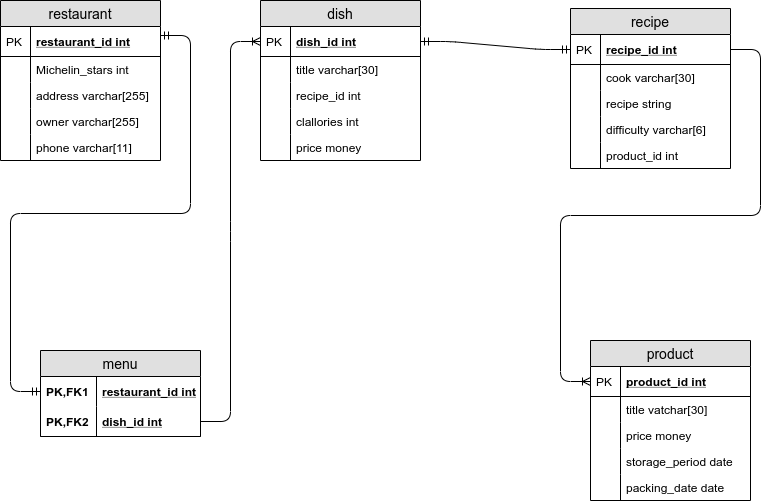

The diagram above was exported from draw.io. Its source (the exported page's mxGraphModel, read from the mxfile embedded in the PNG):
<mxGraphModel dx="832" dy="449" grid="1" gridSize="10" guides="1" tooltips="1" connect="1" arrows="1" fold="1" page="1" pageScale="1" pageWidth="827" pageHeight="1169" math="0" shadow="0">
  <root>
    <mxCell id="WIyWlLk6GJQsqaUBKTNV-0" />
    <mxCell id="WIyWlLk6GJQsqaUBKTNV-1" parent="WIyWlLk6GJQsqaUBKTNV-0" />
    <mxCell id="84sjOmp6EqI6zlKGT18x-20" value="restaurant" style="swimlane;fontStyle=0;childLayout=stackLayout;horizontal=1;startSize=26;fillColor=#e0e0e0;horizontalStack=0;resizeParent=1;resizeParentMax=0;resizeLast=0;collapsible=1;marginBottom=0;swimlaneFillColor=#ffffff;align=center;fontSize=14;" vertex="1" parent="WIyWlLk6GJQsqaUBKTNV-1">
      <mxGeometry x="180" y="110" width="160" height="160" as="geometry" />
    </mxCell>
    <mxCell id="84sjOmp6EqI6zlKGT18x-21" value="restaurant_id int" style="shape=partialRectangle;top=0;left=0;right=0;bottom=1;align=left;verticalAlign=middle;fillColor=none;spacingLeft=34;spacingRight=4;overflow=hidden;rotatable=0;points=[[0,0.5],[1,0.5]];portConstraint=eastwest;dropTarget=0;fontStyle=5;fontSize=12;" vertex="1" parent="84sjOmp6EqI6zlKGT18x-20">
      <mxGeometry y="26" width="160" height="30" as="geometry" />
    </mxCell>
    <mxCell id="84sjOmp6EqI6zlKGT18x-22" value="PK" style="shape=partialRectangle;top=0;left=0;bottom=0;fillColor=none;align=left;verticalAlign=middle;spacingLeft=4;spacingRight=4;overflow=hidden;rotatable=0;points=[];portConstraint=eastwest;part=1;fontSize=12;" vertex="1" connectable="0" parent="84sjOmp6EqI6zlKGT18x-21">
      <mxGeometry width="30" height="30" as="geometry" />
    </mxCell>
    <mxCell id="84sjOmp6EqI6zlKGT18x-23" value="Michelin_stars int" style="shape=partialRectangle;top=0;left=0;right=0;bottom=0;align=left;verticalAlign=top;fillColor=none;spacingLeft=34;spacingRight=4;overflow=hidden;rotatable=0;points=[[0,0.5],[1,0.5]];portConstraint=eastwest;dropTarget=0;fontSize=12;" vertex="1" parent="84sjOmp6EqI6zlKGT18x-20">
      <mxGeometry y="56" width="160" height="26" as="geometry" />
    </mxCell>
    <mxCell id="84sjOmp6EqI6zlKGT18x-24" value="" style="shape=partialRectangle;top=0;left=0;bottom=0;fillColor=none;align=left;verticalAlign=top;spacingLeft=4;spacingRight=4;overflow=hidden;rotatable=0;points=[];portConstraint=eastwest;part=1;fontSize=12;" vertex="1" connectable="0" parent="84sjOmp6EqI6zlKGT18x-23">
      <mxGeometry width="30" height="26" as="geometry" />
    </mxCell>
    <mxCell id="84sjOmp6EqI6zlKGT18x-25" value="address varchar[255]" style="shape=partialRectangle;top=0;left=0;right=0;bottom=0;align=left;verticalAlign=top;fillColor=none;spacingLeft=34;spacingRight=4;overflow=hidden;rotatable=0;points=[[0,0.5],[1,0.5]];portConstraint=eastwest;dropTarget=0;fontSize=12;" vertex="1" parent="84sjOmp6EqI6zlKGT18x-20">
      <mxGeometry y="82" width="160" height="26" as="geometry" />
    </mxCell>
    <mxCell id="84sjOmp6EqI6zlKGT18x-26" value="" style="shape=partialRectangle;top=0;left=0;bottom=0;fillColor=none;align=left;verticalAlign=top;spacingLeft=4;spacingRight=4;overflow=hidden;rotatable=0;points=[];portConstraint=eastwest;part=1;fontSize=12;" vertex="1" connectable="0" parent="84sjOmp6EqI6zlKGT18x-25">
      <mxGeometry width="30" height="26" as="geometry" />
    </mxCell>
    <mxCell id="84sjOmp6EqI6zlKGT18x-27" value="owner varchar[255]" style="shape=partialRectangle;top=0;left=0;right=0;bottom=0;align=left;verticalAlign=top;fillColor=none;spacingLeft=34;spacingRight=4;overflow=hidden;rotatable=0;points=[[0,0.5],[1,0.5]];portConstraint=eastwest;dropTarget=0;fontSize=12;" vertex="1" parent="84sjOmp6EqI6zlKGT18x-20">
      <mxGeometry y="108" width="160" height="26" as="geometry" />
    </mxCell>
    <mxCell id="84sjOmp6EqI6zlKGT18x-28" value="" style="shape=partialRectangle;top=0;left=0;bottom=0;fillColor=none;align=left;verticalAlign=top;spacingLeft=4;spacingRight=4;overflow=hidden;rotatable=0;points=[];portConstraint=eastwest;part=1;fontSize=12;" vertex="1" connectable="0" parent="84sjOmp6EqI6zlKGT18x-27">
      <mxGeometry width="30" height="26" as="geometry" />
    </mxCell>
    <mxCell id="84sjOmp6EqI6zlKGT18x-35" value="phone varchar[11]" style="shape=partialRectangle;top=0;left=0;right=0;bottom=0;align=left;verticalAlign=top;fillColor=none;spacingLeft=34;spacingRight=4;overflow=hidden;rotatable=0;points=[[0,0.5],[1,0.5]];portConstraint=eastwest;dropTarget=0;fontSize=12;" vertex="1" parent="84sjOmp6EqI6zlKGT18x-20">
      <mxGeometry y="134" width="160" height="26" as="geometry" />
    </mxCell>
    <mxCell id="84sjOmp6EqI6zlKGT18x-36" value="" style="shape=partialRectangle;top=0;left=0;bottom=0;fillColor=none;align=left;verticalAlign=top;spacingLeft=4;spacingRight=4;overflow=hidden;rotatable=0;points=[];portConstraint=eastwest;part=1;fontSize=12;" vertex="1" connectable="0" parent="84sjOmp6EqI6zlKGT18x-35">
      <mxGeometry width="30" height="26" as="geometry" />
    </mxCell>
    <mxCell id="84sjOmp6EqI6zlKGT18x-57" value="" style="edgeStyle=entityRelationEdgeStyle;fontSize=12;html=1;endArrow=ERmandOne;startArrow=ERmandOne;entryX=0;entryY=0.5;entryDx=0;entryDy=0;exitX=1;exitY=0.3;exitDx=0;exitDy=0;exitPerimeter=0;" edge="1" parent="WIyWlLk6GJQsqaUBKTNV-1" source="84sjOmp6EqI6zlKGT18x-21" target="84sjOmp6EqI6zlKGT18x-51">
      <mxGeometry width="100" height="100" relative="1" as="geometry">
        <mxPoint x="345" y="144" as="sourcePoint" />
        <mxPoint x="460" y="220" as="targetPoint" />
      </mxGeometry>
    </mxCell>
    <mxCell id="84sjOmp6EqI6zlKGT18x-69" value="" style="edgeStyle=entityRelationEdgeStyle;fontSize=12;html=1;endArrow=ERoneToMany;entryX=0;entryY=0.5;entryDx=0;entryDy=0;exitX=1;exitY=0.5;exitDx=0;exitDy=0;" edge="1" parent="WIyWlLk6GJQsqaUBKTNV-1" source="84sjOmp6EqI6zlKGT18x-53" target="84sjOmp6EqI6zlKGT18x-84">
      <mxGeometry width="100" height="100" relative="1" as="geometry">
        <mxPoint x="460" y="470" as="sourcePoint" />
        <mxPoint x="640" y="481" as="targetPoint" />
      </mxGeometry>
    </mxCell>
    <mxCell id="84sjOmp6EqI6zlKGT18x-50" value="menu" style="swimlane;fontStyle=0;childLayout=stackLayout;horizontal=1;startSize=26;fillColor=#e0e0e0;horizontalStack=0;resizeParent=1;resizeParentMax=0;resizeLast=0;collapsible=1;marginBottom=0;swimlaneFillColor=#ffffff;align=center;fontSize=14;" vertex="1" parent="WIyWlLk6GJQsqaUBKTNV-1">
      <mxGeometry x="220" y="460" width="160" height="86" as="geometry" />
    </mxCell>
    <mxCell id="84sjOmp6EqI6zlKGT18x-51" value="restaurant_id int" style="shape=partialRectangle;top=0;left=0;right=0;bottom=0;align=left;verticalAlign=middle;fillColor=none;spacingLeft=60;spacingRight=4;overflow=hidden;rotatable=0;points=[[0,0.5],[1,0.5]];portConstraint=eastwest;dropTarget=0;fontStyle=5;fontSize=12;" vertex="1" parent="84sjOmp6EqI6zlKGT18x-50">
      <mxGeometry y="26" width="160" height="30" as="geometry" />
    </mxCell>
    <mxCell id="84sjOmp6EqI6zlKGT18x-52" value="PK,FK1" style="shape=partialRectangle;fontStyle=1;top=0;left=0;bottom=0;fillColor=none;align=left;verticalAlign=middle;spacingLeft=4;spacingRight=4;overflow=hidden;rotatable=0;points=[];portConstraint=eastwest;part=1;fontSize=12;" vertex="1" connectable="0" parent="84sjOmp6EqI6zlKGT18x-51">
      <mxGeometry width="56" height="30" as="geometry" />
    </mxCell>
    <mxCell id="84sjOmp6EqI6zlKGT18x-53" value="dish_id int" style="shape=partialRectangle;top=0;left=0;right=0;bottom=1;align=left;verticalAlign=middle;fillColor=none;spacingLeft=60;spacingRight=4;overflow=hidden;rotatable=0;points=[[0,0.5],[1,0.5]];portConstraint=eastwest;dropTarget=0;fontStyle=5;fontSize=12;" vertex="1" parent="84sjOmp6EqI6zlKGT18x-50">
      <mxGeometry y="56" width="160" height="30" as="geometry" />
    </mxCell>
    <mxCell id="84sjOmp6EqI6zlKGT18x-54" value="PK,FK2" style="shape=partialRectangle;fontStyle=1;top=0;left=0;bottom=0;fillColor=none;align=left;verticalAlign=middle;spacingLeft=4;spacingRight=4;overflow=hidden;rotatable=0;points=[];portConstraint=eastwest;part=1;fontSize=12;" vertex="1" connectable="0" parent="84sjOmp6EqI6zlKGT18x-53">
      <mxGeometry width="56" height="30" as="geometry" />
    </mxCell>
    <mxCell id="84sjOmp6EqI6zlKGT18x-83" value="dish" style="swimlane;fontStyle=0;childLayout=stackLayout;horizontal=1;startSize=26;fillColor=#e0e0e0;horizontalStack=0;resizeParent=1;resizeParentMax=0;resizeLast=0;collapsible=1;marginBottom=0;swimlaneFillColor=#ffffff;align=center;fontSize=14;" vertex="1" parent="WIyWlLk6GJQsqaUBKTNV-1">
      <mxGeometry x="440" y="110" width="160" height="160" as="geometry" />
    </mxCell>
    <mxCell id="84sjOmp6EqI6zlKGT18x-84" value="dish_id int" style="shape=partialRectangle;top=0;left=0;right=0;bottom=1;align=left;verticalAlign=middle;fillColor=none;spacingLeft=34;spacingRight=4;overflow=hidden;rotatable=0;points=[[0,0.5],[1,0.5]];portConstraint=eastwest;dropTarget=0;fontStyle=5;fontSize=12;" vertex="1" parent="84sjOmp6EqI6zlKGT18x-83">
      <mxGeometry y="26" width="160" height="30" as="geometry" />
    </mxCell>
    <mxCell id="84sjOmp6EqI6zlKGT18x-85" value="PK" style="shape=partialRectangle;top=0;left=0;bottom=0;fillColor=none;align=left;verticalAlign=middle;spacingLeft=4;spacingRight=4;overflow=hidden;rotatable=0;points=[];portConstraint=eastwest;part=1;fontSize=12;" vertex="1" connectable="0" parent="84sjOmp6EqI6zlKGT18x-84">
      <mxGeometry width="30" height="30" as="geometry" />
    </mxCell>
    <mxCell id="84sjOmp6EqI6zlKGT18x-111" value="title varchar[30]" style="shape=partialRectangle;top=0;left=0;right=0;bottom=0;align=left;verticalAlign=top;fillColor=none;spacingLeft=34;spacingRight=4;overflow=hidden;rotatable=0;points=[[0,0.5],[1,0.5]];portConstraint=eastwest;dropTarget=0;fontSize=12;" vertex="1" parent="84sjOmp6EqI6zlKGT18x-83">
      <mxGeometry y="56" width="160" height="26" as="geometry" />
    </mxCell>
    <mxCell id="84sjOmp6EqI6zlKGT18x-112" value="" style="shape=partialRectangle;top=0;left=0;bottom=0;fillColor=none;align=left;verticalAlign=top;spacingLeft=4;spacingRight=4;overflow=hidden;rotatable=0;points=[];portConstraint=eastwest;part=1;fontSize=12;" vertex="1" connectable="0" parent="84sjOmp6EqI6zlKGT18x-111">
      <mxGeometry width="30" height="26" as="geometry" />
    </mxCell>
    <mxCell id="84sjOmp6EqI6zlKGT18x-86" value="recipe_id int" style="shape=partialRectangle;top=0;left=0;right=0;bottom=0;align=left;verticalAlign=top;fillColor=none;spacingLeft=34;spacingRight=4;overflow=hidden;rotatable=0;points=[[0,0.5],[1,0.5]];portConstraint=eastwest;dropTarget=0;fontSize=12;" vertex="1" parent="84sjOmp6EqI6zlKGT18x-83">
      <mxGeometry y="82" width="160" height="26" as="geometry" />
    </mxCell>
    <mxCell id="84sjOmp6EqI6zlKGT18x-87" value="" style="shape=partialRectangle;top=0;left=0;bottom=0;fillColor=none;align=left;verticalAlign=top;spacingLeft=4;spacingRight=4;overflow=hidden;rotatable=0;points=[];portConstraint=eastwest;part=1;fontSize=12;" vertex="1" connectable="0" parent="84sjOmp6EqI6zlKGT18x-86">
      <mxGeometry width="30" height="26" as="geometry" />
    </mxCell>
    <mxCell id="84sjOmp6EqI6zlKGT18x-90" value="clallories int" style="shape=partialRectangle;top=0;left=0;right=0;bottom=0;align=left;verticalAlign=top;fillColor=none;spacingLeft=34;spacingRight=4;overflow=hidden;rotatable=0;points=[[0,0.5],[1,0.5]];portConstraint=eastwest;dropTarget=0;fontSize=12;" vertex="1" parent="84sjOmp6EqI6zlKGT18x-83">
      <mxGeometry y="108" width="160" height="26" as="geometry" />
    </mxCell>
    <mxCell id="84sjOmp6EqI6zlKGT18x-91" value="" style="shape=partialRectangle;top=0;left=0;bottom=0;fillColor=none;align=left;verticalAlign=top;spacingLeft=4;spacingRight=4;overflow=hidden;rotatable=0;points=[];portConstraint=eastwest;part=1;fontSize=12;" vertex="1" connectable="0" parent="84sjOmp6EqI6zlKGT18x-90">
      <mxGeometry width="30" height="26" as="geometry" />
    </mxCell>
    <mxCell id="84sjOmp6EqI6zlKGT18x-105" value="price money" style="shape=partialRectangle;top=0;left=0;right=0;bottom=0;align=left;verticalAlign=top;fillColor=none;spacingLeft=34;spacingRight=4;overflow=hidden;rotatable=0;points=[[0,0.5],[1,0.5]];portConstraint=eastwest;dropTarget=0;fontSize=12;" vertex="1" parent="84sjOmp6EqI6zlKGT18x-83">
      <mxGeometry y="134" width="160" height="26" as="geometry" />
    </mxCell>
    <mxCell id="84sjOmp6EqI6zlKGT18x-106" value="" style="shape=partialRectangle;top=0;left=0;bottom=0;fillColor=none;align=left;verticalAlign=top;spacingLeft=4;spacingRight=4;overflow=hidden;rotatable=0;points=[];portConstraint=eastwest;part=1;fontSize=12;" vertex="1" connectable="0" parent="84sjOmp6EqI6zlKGT18x-105">
      <mxGeometry width="30" height="26" as="geometry" />
    </mxCell>
    <mxCell id="84sjOmp6EqI6zlKGT18x-133" value="" style="edgeStyle=entityRelationEdgeStyle;fontSize=12;html=1;endArrow=ERoneToMany;entryX=0;entryY=0.5;entryDx=0;entryDy=0;exitX=1;exitY=0.5;exitDx=0;exitDy=0;" edge="1" parent="WIyWlLk6GJQsqaUBKTNV-1" source="84sjOmp6EqI6zlKGT18x-95" target="84sjOmp6EqI6zlKGT18x-121">
      <mxGeometry width="100" height="100" relative="1" as="geometry">
        <mxPoint x="630" y="230" as="sourcePoint" />
        <mxPoint x="510" y="310" as="targetPoint" />
      </mxGeometry>
    </mxCell>
    <mxCell id="84sjOmp6EqI6zlKGT18x-147" value="" style="edgeStyle=entityRelationEdgeStyle;fontSize=12;html=1;endArrow=ERmandOne;startArrow=ERmandOne;exitX=1;exitY=0.5;exitDx=0;exitDy=0;entryX=0;entryY=0.5;entryDx=0;entryDy=0;" edge="1" parent="WIyWlLk6GJQsqaUBKTNV-1" source="84sjOmp6EqI6zlKGT18x-84" target="84sjOmp6EqI6zlKGT18x-95">
      <mxGeometry width="100" height="100" relative="1" as="geometry">
        <mxPoint x="610" y="300" as="sourcePoint" />
        <mxPoint x="710" y="200" as="targetPoint" />
      </mxGeometry>
    </mxCell>
    <mxCell id="84sjOmp6EqI6zlKGT18x-94" value="recipe" style="swimlane;fontStyle=0;childLayout=stackLayout;horizontal=1;startSize=26;fillColor=#e0e0e0;horizontalStack=0;resizeParent=1;resizeParentMax=0;resizeLast=0;collapsible=1;marginBottom=0;swimlaneFillColor=#ffffff;align=center;fontSize=14;" vertex="1" parent="WIyWlLk6GJQsqaUBKTNV-1">
      <mxGeometry x="750" y="118" width="160" height="160" as="geometry" />
    </mxCell>
    <mxCell id="84sjOmp6EqI6zlKGT18x-95" value="recipe_id int" style="shape=partialRectangle;top=0;left=0;right=0;bottom=1;align=left;verticalAlign=middle;fillColor=none;spacingLeft=34;spacingRight=4;overflow=hidden;rotatable=0;points=[[0,0.5],[1,0.5]];portConstraint=eastwest;dropTarget=0;fontStyle=5;fontSize=12;" vertex="1" parent="84sjOmp6EqI6zlKGT18x-94">
      <mxGeometry y="26" width="160" height="30" as="geometry" />
    </mxCell>
    <mxCell id="84sjOmp6EqI6zlKGT18x-96" value="PK" style="shape=partialRectangle;top=0;left=0;bottom=0;fillColor=none;align=left;verticalAlign=middle;spacingLeft=4;spacingRight=4;overflow=hidden;rotatable=0;points=[];portConstraint=eastwest;part=1;fontSize=12;" vertex="1" connectable="0" parent="84sjOmp6EqI6zlKGT18x-95">
      <mxGeometry width="30" height="30" as="geometry" />
    </mxCell>
    <mxCell id="84sjOmp6EqI6zlKGT18x-97" value="cook varchar[30]" style="shape=partialRectangle;top=0;left=0;right=0;bottom=0;align=left;verticalAlign=top;fillColor=none;spacingLeft=34;spacingRight=4;overflow=hidden;rotatable=0;points=[[0,0.5],[1,0.5]];portConstraint=eastwest;dropTarget=0;fontSize=12;" vertex="1" parent="84sjOmp6EqI6zlKGT18x-94">
      <mxGeometry y="56" width="160" height="26" as="geometry" />
    </mxCell>
    <mxCell id="84sjOmp6EqI6zlKGT18x-98" value="" style="shape=partialRectangle;top=0;left=0;bottom=0;fillColor=none;align=left;verticalAlign=top;spacingLeft=4;spacingRight=4;overflow=hidden;rotatable=0;points=[];portConstraint=eastwest;part=1;fontSize=12;" vertex="1" connectable="0" parent="84sjOmp6EqI6zlKGT18x-97">
      <mxGeometry width="30" height="26" as="geometry" />
    </mxCell>
    <mxCell id="84sjOmp6EqI6zlKGT18x-99" value="recipe string" style="shape=partialRectangle;top=0;left=0;right=0;bottom=0;align=left;verticalAlign=top;fillColor=none;spacingLeft=34;spacingRight=4;overflow=hidden;rotatable=0;points=[[0,0.5],[1,0.5]];portConstraint=eastwest;dropTarget=0;fontSize=12;" vertex="1" parent="84sjOmp6EqI6zlKGT18x-94">
      <mxGeometry y="82" width="160" height="26" as="geometry" />
    </mxCell>
    <mxCell id="84sjOmp6EqI6zlKGT18x-100" value="" style="shape=partialRectangle;top=0;left=0;bottom=0;fillColor=none;align=left;verticalAlign=top;spacingLeft=4;spacingRight=4;overflow=hidden;rotatable=0;points=[];portConstraint=eastwest;part=1;fontSize=12;" vertex="1" connectable="0" parent="84sjOmp6EqI6zlKGT18x-99">
      <mxGeometry width="30" height="26" as="geometry" />
    </mxCell>
    <mxCell id="84sjOmp6EqI6zlKGT18x-148" value="difficulty varchar[6]" style="shape=partialRectangle;top=0;left=0;right=0;bottom=0;align=left;verticalAlign=top;fillColor=none;spacingLeft=34;spacingRight=4;overflow=hidden;rotatable=0;points=[[0,0.5],[1,0.5]];portConstraint=eastwest;dropTarget=0;fontSize=12;" vertex="1" parent="84sjOmp6EqI6zlKGT18x-94">
      <mxGeometry y="108" width="160" height="26" as="geometry" />
    </mxCell>
    <mxCell id="84sjOmp6EqI6zlKGT18x-149" value="" style="shape=partialRectangle;top=0;left=0;bottom=0;fillColor=none;align=left;verticalAlign=top;spacingLeft=4;spacingRight=4;overflow=hidden;rotatable=0;points=[];portConstraint=eastwest;part=1;fontSize=12;" vertex="1" connectable="0" parent="84sjOmp6EqI6zlKGT18x-148">
      <mxGeometry width="30" height="26" as="geometry" />
    </mxCell>
    <mxCell id="84sjOmp6EqI6zlKGT18x-109" value="product_id int" style="shape=partialRectangle;top=0;left=0;right=0;bottom=0;align=left;verticalAlign=top;fillColor=none;spacingLeft=34;spacingRight=4;overflow=hidden;rotatable=0;points=[[0,0.5],[1,0.5]];portConstraint=eastwest;dropTarget=0;fontSize=12;" vertex="1" parent="84sjOmp6EqI6zlKGT18x-94">
      <mxGeometry y="134" width="160" height="26" as="geometry" />
    </mxCell>
    <mxCell id="84sjOmp6EqI6zlKGT18x-110" value="" style="shape=partialRectangle;top=0;left=0;bottom=0;fillColor=none;align=left;verticalAlign=top;spacingLeft=4;spacingRight=4;overflow=hidden;rotatable=0;points=[];portConstraint=eastwest;part=1;fontSize=12;" vertex="1" connectable="0" parent="84sjOmp6EqI6zlKGT18x-109">
      <mxGeometry width="30" height="26" as="geometry" />
    </mxCell>
    <mxCell id="84sjOmp6EqI6zlKGT18x-120" value="product" style="swimlane;fontStyle=0;childLayout=stackLayout;horizontal=1;startSize=26;fillColor=#e0e0e0;horizontalStack=0;resizeParent=1;resizeParentMax=0;resizeLast=0;collapsible=1;marginBottom=0;swimlaneFillColor=#ffffff;align=center;fontSize=14;" vertex="1" parent="WIyWlLk6GJQsqaUBKTNV-1">
      <mxGeometry x="770" y="450" width="160" height="160" as="geometry" />
    </mxCell>
    <mxCell id="84sjOmp6EqI6zlKGT18x-121" value="product_id int" style="shape=partialRectangle;top=0;left=0;right=0;bottom=1;align=left;verticalAlign=middle;fillColor=none;spacingLeft=34;spacingRight=4;overflow=hidden;rotatable=0;points=[[0,0.5],[1,0.5]];portConstraint=eastwest;dropTarget=0;fontStyle=5;fontSize=12;" vertex="1" parent="84sjOmp6EqI6zlKGT18x-120">
      <mxGeometry y="26" width="160" height="30" as="geometry" />
    </mxCell>
    <mxCell id="84sjOmp6EqI6zlKGT18x-122" value="PK" style="shape=partialRectangle;top=0;left=0;bottom=0;fillColor=none;align=left;verticalAlign=middle;spacingLeft=4;spacingRight=4;overflow=hidden;rotatable=0;points=[];portConstraint=eastwest;part=1;fontSize=12;" vertex="1" connectable="0" parent="84sjOmp6EqI6zlKGT18x-121">
      <mxGeometry width="30" height="30" as="geometry" />
    </mxCell>
    <mxCell id="84sjOmp6EqI6zlKGT18x-123" value="title vatchar[30]" style="shape=partialRectangle;top=0;left=0;right=0;bottom=0;align=left;verticalAlign=top;fillColor=none;spacingLeft=34;spacingRight=4;overflow=hidden;rotatable=0;points=[[0,0.5],[1,0.5]];portConstraint=eastwest;dropTarget=0;fontSize=12;" vertex="1" parent="84sjOmp6EqI6zlKGT18x-120">
      <mxGeometry y="56" width="160" height="26" as="geometry" />
    </mxCell>
    <mxCell id="84sjOmp6EqI6zlKGT18x-124" value="" style="shape=partialRectangle;top=0;left=0;bottom=0;fillColor=none;align=left;verticalAlign=top;spacingLeft=4;spacingRight=4;overflow=hidden;rotatable=0;points=[];portConstraint=eastwest;part=1;fontSize=12;" vertex="1" connectable="0" parent="84sjOmp6EqI6zlKGT18x-123">
      <mxGeometry width="30" height="26" as="geometry" />
    </mxCell>
    <mxCell id="84sjOmp6EqI6zlKGT18x-125" value="price money" style="shape=partialRectangle;top=0;left=0;right=0;bottom=0;align=left;verticalAlign=top;fillColor=none;spacingLeft=34;spacingRight=4;overflow=hidden;rotatable=0;points=[[0,0.5],[1,0.5]];portConstraint=eastwest;dropTarget=0;fontSize=12;" vertex="1" parent="84sjOmp6EqI6zlKGT18x-120">
      <mxGeometry y="82" width="160" height="26" as="geometry" />
    </mxCell>
    <mxCell id="84sjOmp6EqI6zlKGT18x-126" value="" style="shape=partialRectangle;top=0;left=0;bottom=0;fillColor=none;align=left;verticalAlign=top;spacingLeft=4;spacingRight=4;overflow=hidden;rotatable=0;points=[];portConstraint=eastwest;part=1;fontSize=12;" vertex="1" connectable="0" parent="84sjOmp6EqI6zlKGT18x-125">
      <mxGeometry width="30" height="26" as="geometry" />
    </mxCell>
    <mxCell id="84sjOmp6EqI6zlKGT18x-127" value="storage_period date" style="shape=partialRectangle;top=0;left=0;right=0;bottom=0;align=left;verticalAlign=top;fillColor=none;spacingLeft=34;spacingRight=4;overflow=hidden;rotatable=0;points=[[0,0.5],[1,0.5]];portConstraint=eastwest;dropTarget=0;fontSize=12;" vertex="1" parent="84sjOmp6EqI6zlKGT18x-120">
      <mxGeometry y="108" width="160" height="26" as="geometry" />
    </mxCell>
    <mxCell id="84sjOmp6EqI6zlKGT18x-128" value="" style="shape=partialRectangle;top=0;left=0;bottom=0;fillColor=none;align=left;verticalAlign=top;spacingLeft=4;spacingRight=4;overflow=hidden;rotatable=0;points=[];portConstraint=eastwest;part=1;fontSize=12;" vertex="1" connectable="0" parent="84sjOmp6EqI6zlKGT18x-127">
      <mxGeometry width="30" height="26" as="geometry" />
    </mxCell>
    <mxCell id="84sjOmp6EqI6zlKGT18x-131" value="packing_date date" style="shape=partialRectangle;top=0;left=0;right=0;bottom=0;align=left;verticalAlign=top;fillColor=none;spacingLeft=34;spacingRight=4;overflow=hidden;rotatable=0;points=[[0,0.5],[1,0.5]];portConstraint=eastwest;dropTarget=0;fontSize=12;" vertex="1" parent="84sjOmp6EqI6zlKGT18x-120">
      <mxGeometry y="134" width="160" height="26" as="geometry" />
    </mxCell>
    <mxCell id="84sjOmp6EqI6zlKGT18x-132" value="" style="shape=partialRectangle;top=0;left=0;bottom=0;fillColor=none;align=left;verticalAlign=top;spacingLeft=4;spacingRight=4;overflow=hidden;rotatable=0;points=[];portConstraint=eastwest;part=1;fontSize=12;" vertex="1" connectable="0" parent="84sjOmp6EqI6zlKGT18x-131">
      <mxGeometry width="30" height="26" as="geometry" />
    </mxCell>
  </root>
</mxGraphModel>